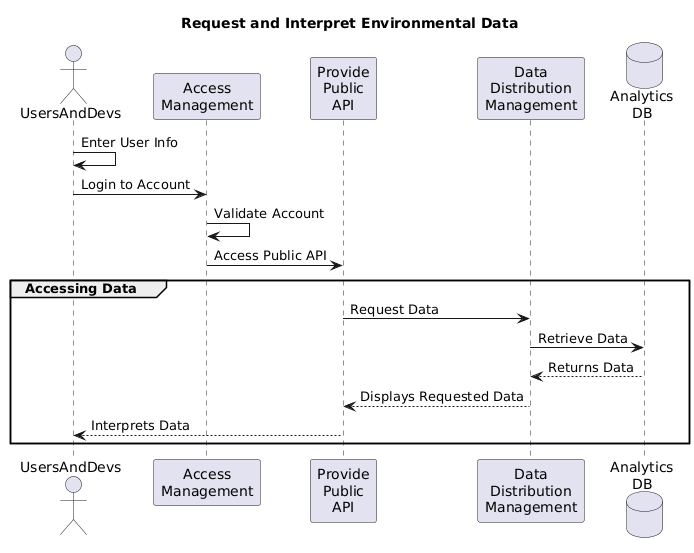

The diagram above was rendered by PlantUML. Its source (embedded in the PNG):
@startuml
title Request and Interpret Environmental Data

actor UsersAndDevs
participant "Access\nManagement" as AMC
participant "Provide\nPublic\nAPI" as PPA
participant "Data\nDistribution\nManagement" as DDM
database "Analytics\nDB" as DB

UsersAndDevs -> UsersAndDevs : Enter User Info
UsersAndDevs -> AMC: Login to Account
AMC -> AMC : Validate Account
AMC -> PPA: Access Public API

group Accessing Data
    PPA -> DDM : Request Data
    DDM -> DB : Retrieve Data
    DB --> DDM : Returns Data
    DDM --> PPA : Displays Requested Data
    PPA --> UsersAndDevs : Interprets Data
end

@enduml